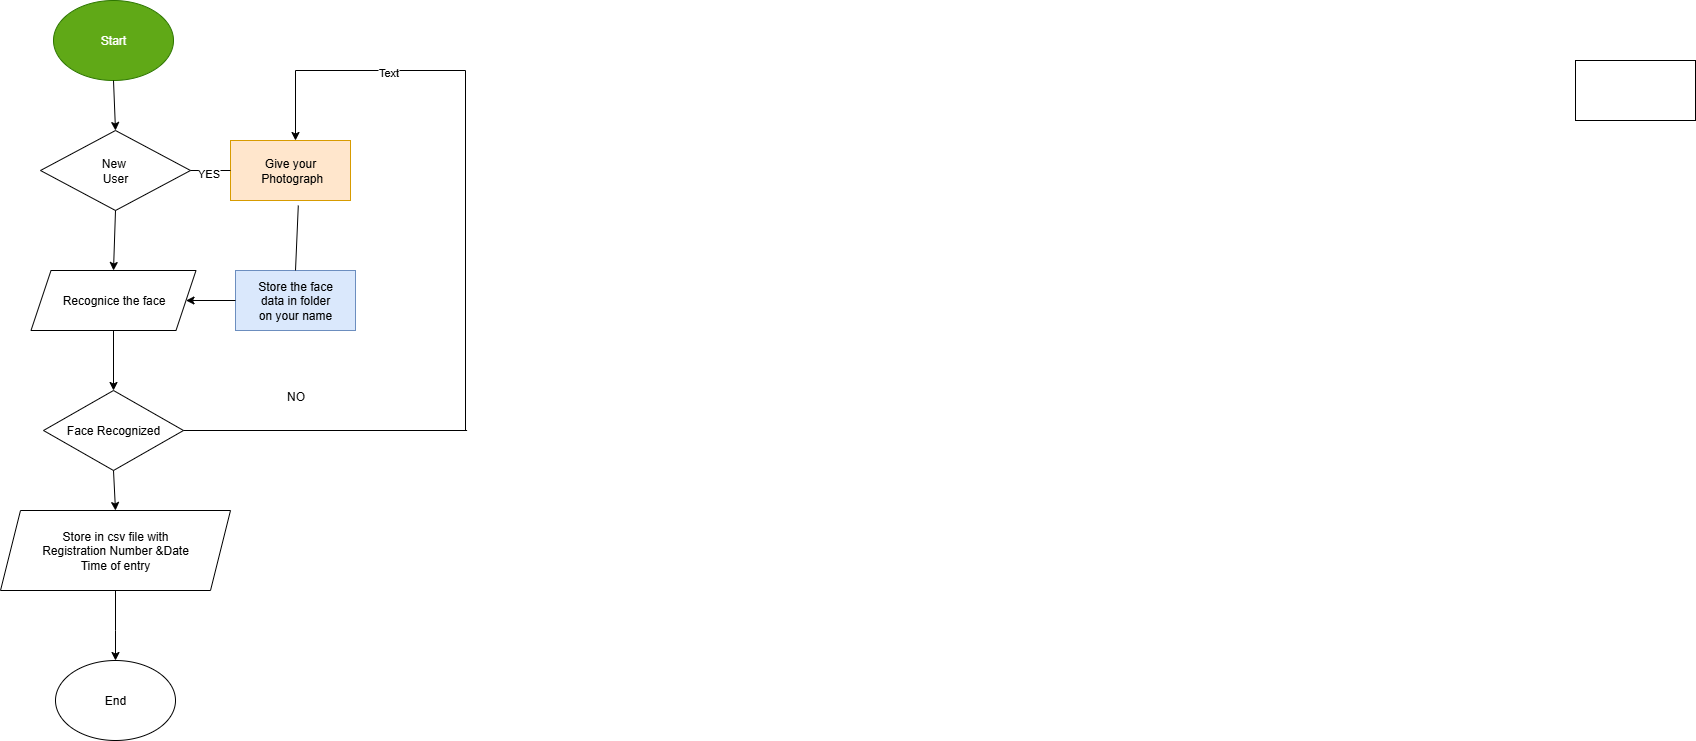

The diagram above was exported from draw.io. Its source (the exported page's mxGraphModel, read from the mxfile embedded in the PNG):
<mxGraphModel dx="1737" dy="937" grid="1" gridSize="10" guides="1" tooltips="1" connect="1" arrows="1" fold="1" page="1" pageScale="1" pageWidth="850" pageHeight="1100" math="0" shadow="0">
  <root>
    <mxCell id="0" />
    <mxCell id="1" parent="0" />
    <mxCell id="Rx5LsFnz4e7bR6gAVRlO-21" value="Store in csv file with&lt;div&gt;&amp;nbsp;Registration Number &amp;amp;Date&amp;nbsp;&lt;/div&gt;&lt;div&gt;Time of entry&lt;/div&gt;" style="shape=parallelogram;perimeter=parallelogramPerimeter;whiteSpace=wrap;html=1;fixedSize=1;fillColor=light-dark(#FFFFFF,#FFFF33);fontColor=light-dark(#000000,#000000);" parent="1" vertex="1">
      <mxGeometry x="325" y="510" width="230" height="80" as="geometry" />
    </mxCell>
    <mxCell id="Rx5LsFnz4e7bR6gAVRlO-17" value="Start" style="ellipse;whiteSpace=wrap;html=1;fillColor=light-dark(#60A917,#33FF33);fontColor=#ffffff;strokeColor=#2D7600;" parent="1" vertex="1">
      <mxGeometry x="378" width="120" height="80" as="geometry" />
    </mxCell>
    <mxCell id="Rx5LsFnz4e7bR6gAVRlO-18" value="New&amp;nbsp;&lt;div&gt;User&lt;/div&gt;" style="rhombus;whiteSpace=wrap;html=1;fillColor=light-dark(#FFFFFF,#AF0000);fontColor=light-dark(#000000,#000000);" parent="1" vertex="1">
      <mxGeometry x="365" y="130" width="150" height="80" as="geometry" />
    </mxCell>
    <mxCell id="Rx5LsFnz4e7bR6gAVRlO-19" value="Recognice the face" style="shape=parallelogram;perimeter=parallelogramPerimeter;whiteSpace=wrap;html=1;fixedSize=1;fillColor=light-dark(#FFFFFF,#FF33FF);fontColor=light-dark(#000000,#060606);" parent="1" vertex="1">
      <mxGeometry x="355.5" y="270" width="165" height="60" as="geometry" />
    </mxCell>
    <mxCell id="Rx5LsFnz4e7bR6gAVRlO-20" value="Face Recognized" style="rhombus;whiteSpace=wrap;html=1;fillColor=light-dark(#FFFFFF,#1810FF);fontColor=light-dark(#000000,#000000);" parent="1" vertex="1">
      <mxGeometry x="368" y="390" width="140" height="80" as="geometry" />
    </mxCell>
    <mxCell id="Rx5LsFnz4e7bR6gAVRlO-22" value="End" style="ellipse;whiteSpace=wrap;html=1;fillColor=light-dark(#FFFFFF,#33FF33);fontColor=light-dark(#000000,#040404);" parent="1" vertex="1">
      <mxGeometry x="380" y="660" width="120" height="80" as="geometry" />
    </mxCell>
    <mxCell id="Rx5LsFnz4e7bR6gAVRlO-23" value="Store the face&lt;div&gt;data in folder&lt;/div&gt;&lt;div&gt;on your name&lt;/div&gt;" style="rounded=0;whiteSpace=wrap;html=1;fillColor=light-dark(#DAE8FC,#587DB4);strokeColor=#6c8ebf;fontColor=light-dark(#000000,#040404);" parent="1" vertex="1">
      <mxGeometry x="560" y="270" width="120" height="60" as="geometry" />
    </mxCell>
    <mxCell id="Rx5LsFnz4e7bR6gAVRlO-24" value="" style="rounded=0;whiteSpace=wrap;html=1;" parent="1" vertex="1">
      <mxGeometry x="1900" y="60" width="120" height="60" as="geometry" />
    </mxCell>
    <mxCell id="Rx5LsFnz4e7bR6gAVRlO-25" value="Give your&lt;div&gt;&amp;nbsp;Photograph&lt;/div&gt;" style="rounded=0;whiteSpace=wrap;html=1;fillColor=light-dark(#FFE6CC,#9B9B1F);strokeColor=#d79b00;fontColor=light-dark(#000000,#060606);" parent="1" vertex="1">
      <mxGeometry x="555" y="140" width="120" height="60" as="geometry" />
    </mxCell>
    <mxCell id="Rx5LsFnz4e7bR6gAVRlO-26" value="" style="endArrow=classic;html=1;rounded=0;exitX=0.5;exitY=1;exitDx=0;exitDy=0;entryX=0.5;entryY=0;entryDx=0;entryDy=0;" parent="1" source="Rx5LsFnz4e7bR6gAVRlO-17" target="Rx5LsFnz4e7bR6gAVRlO-18" edge="1">
      <mxGeometry width="50" height="50" relative="1" as="geometry">
        <mxPoint x="140" y="250" as="sourcePoint" />
        <mxPoint x="190" y="200" as="targetPoint" />
      </mxGeometry>
    </mxCell>
    <mxCell id="Rx5LsFnz4e7bR6gAVRlO-27" value="" style="endArrow=classic;html=1;rounded=0;exitX=0.5;exitY=1;exitDx=0;exitDy=0;entryX=0.5;entryY=0;entryDx=0;entryDy=0;" parent="1" source="Rx5LsFnz4e7bR6gAVRlO-18" target="Rx5LsFnz4e7bR6gAVRlO-19" edge="1">
      <mxGeometry width="50" height="50" relative="1" as="geometry">
        <mxPoint x="190" y="310" as="sourcePoint" />
        <mxPoint x="240" y="260" as="targetPoint" />
      </mxGeometry>
    </mxCell>
    <mxCell id="Rx5LsFnz4e7bR6gAVRlO-28" value="" style="endArrow=classic;html=1;rounded=0;exitX=0.5;exitY=1;exitDx=0;exitDy=0;entryX=0.5;entryY=0;entryDx=0;entryDy=0;" parent="1" source="Rx5LsFnz4e7bR6gAVRlO-19" target="Rx5LsFnz4e7bR6gAVRlO-20" edge="1">
      <mxGeometry width="50" height="50" relative="1" as="geometry">
        <mxPoint x="440" y="340" as="sourcePoint" />
        <mxPoint x="260" y="370" as="targetPoint" />
      </mxGeometry>
    </mxCell>
    <mxCell id="Rx5LsFnz4e7bR6gAVRlO-29" value="" style="endArrow=classic;html=1;rounded=0;exitX=0.5;exitY=1;exitDx=0;exitDy=0;entryX=0.5;entryY=0;entryDx=0;entryDy=0;" parent="1" source="Rx5LsFnz4e7bR6gAVRlO-21" target="Rx5LsFnz4e7bR6gAVRlO-22" edge="1">
      <mxGeometry width="50" height="50" relative="1" as="geometry">
        <mxPoint x="70" y="370" as="sourcePoint" />
        <mxPoint x="510" y="650" as="targetPoint" />
        <Array as="points">
          <mxPoint x="440" y="630" />
        </Array>
      </mxGeometry>
    </mxCell>
    <mxCell id="Rx5LsFnz4e7bR6gAVRlO-30" value="" style="endArrow=classic;html=1;rounded=0;exitX=0.5;exitY=1;exitDx=0;exitDy=0;entryX=0.5;entryY=0;entryDx=0;entryDy=0;" parent="1" source="Rx5LsFnz4e7bR6gAVRlO-20" target="Rx5LsFnz4e7bR6gAVRlO-21" edge="1">
      <mxGeometry width="50" height="50" relative="1" as="geometry">
        <mxPoint x="218" y="510" as="sourcePoint" />
        <mxPoint x="-70" y="450" as="targetPoint" />
      </mxGeometry>
    </mxCell>
    <mxCell id="Rx5LsFnz4e7bR6gAVRlO-31" value="" style="endArrow=classic;html=1;rounded=0;exitX=0;exitY=0.5;exitDx=0;exitDy=0;entryX=1;entryY=0.5;entryDx=0;entryDy=0;" parent="1" source="Rx5LsFnz4e7bR6gAVRlO-23" target="Rx5LsFnz4e7bR6gAVRlO-19" edge="1">
      <mxGeometry width="50" height="50" relative="1" as="geometry">
        <mxPoint x="360" y="270" as="sourcePoint" />
        <mxPoint x="410" y="220" as="targetPoint" />
      </mxGeometry>
    </mxCell>
    <mxCell id="Rx5LsFnz4e7bR6gAVRlO-33" value="" style="endArrow=none;html=1;rounded=0;entryX=0;entryY=0.5;entryDx=0;entryDy=0;exitX=1;exitY=0.5;exitDx=0;exitDy=0;" parent="1" source="Rx5LsFnz4e7bR6gAVRlO-18" target="Rx5LsFnz4e7bR6gAVRlO-25" edge="1">
      <mxGeometry width="50" height="50" relative="1" as="geometry">
        <mxPoint x="360" y="270" as="sourcePoint" />
        <mxPoint x="410" y="220" as="targetPoint" />
      </mxGeometry>
    </mxCell>
    <mxCell id="Rx5LsFnz4e7bR6gAVRlO-38" value="YES" style="edgeLabel;html=1;align=center;verticalAlign=middle;resizable=0;points=[];" parent="Rx5LsFnz4e7bR6gAVRlO-33" vertex="1" connectable="0">
      <mxGeometry x="-0.14" y="-2" relative="1" as="geometry">
        <mxPoint as="offset" />
      </mxGeometry>
    </mxCell>
    <mxCell id="Rx5LsFnz4e7bR6gAVRlO-34" value="" style="endArrow=none;html=1;rounded=0;exitX=0.5;exitY=0;exitDx=0;exitDy=0;entryX=0.565;entryY=1.083;entryDx=0;entryDy=0;entryPerimeter=0;" parent="1" source="Rx5LsFnz4e7bR6gAVRlO-23" target="Rx5LsFnz4e7bR6gAVRlO-25" edge="1">
      <mxGeometry width="50" height="50" relative="1" as="geometry">
        <mxPoint x="360" y="270" as="sourcePoint" />
        <mxPoint x="610" y="204" as="targetPoint" />
      </mxGeometry>
    </mxCell>
    <mxCell id="Rx5LsFnz4e7bR6gAVRlO-35" value="" style="endArrow=none;html=1;rounded=0;exitX=1;exitY=0.5;exitDx=0;exitDy=0;" parent="1" source="Rx5LsFnz4e7bR6gAVRlO-20" edge="1">
      <mxGeometry width="50" height="50" relative="1" as="geometry">
        <mxPoint x="360" y="270" as="sourcePoint" />
        <mxPoint x="791.6000366210938" y="430" as="targetPoint" />
      </mxGeometry>
    </mxCell>
    <mxCell id="Rx5LsFnz4e7bR6gAVRlO-36" value="" style="endArrow=classic;html=1;rounded=0;" parent="1" edge="1">
      <mxGeometry width="50" height="50" relative="1" as="geometry">
        <mxPoint x="790" y="430" as="sourcePoint" />
        <mxPoint x="620" y="140" as="targetPoint" />
        <Array as="points">
          <mxPoint x="790" y="70" />
          <mxPoint x="620" y="70" />
        </Array>
      </mxGeometry>
    </mxCell>
    <mxCell id="Rx5LsFnz4e7bR6gAVRlO-37" value="Text" style="edgeLabel;html=1;align=center;verticalAlign=middle;resizable=0;points=[];" parent="Rx5LsFnz4e7bR6gAVRlO-36" vertex="1" connectable="0">
      <mxGeometry x="0.4605" y="1" relative="1" as="geometry">
        <mxPoint as="offset" />
      </mxGeometry>
    </mxCell>
    <mxCell id="Rx5LsFnz4e7bR6gAVRlO-39" value="NO&lt;div&gt;&lt;br&gt;&lt;/div&gt;" style="text;html=1;align=center;verticalAlign=middle;resizable=0;points=[];autosize=1;strokeColor=none;fillColor=none;" parent="1" vertex="1">
      <mxGeometry x="600" y="383" width="40" height="40" as="geometry" />
    </mxCell>
  </root>
</mxGraphModel>